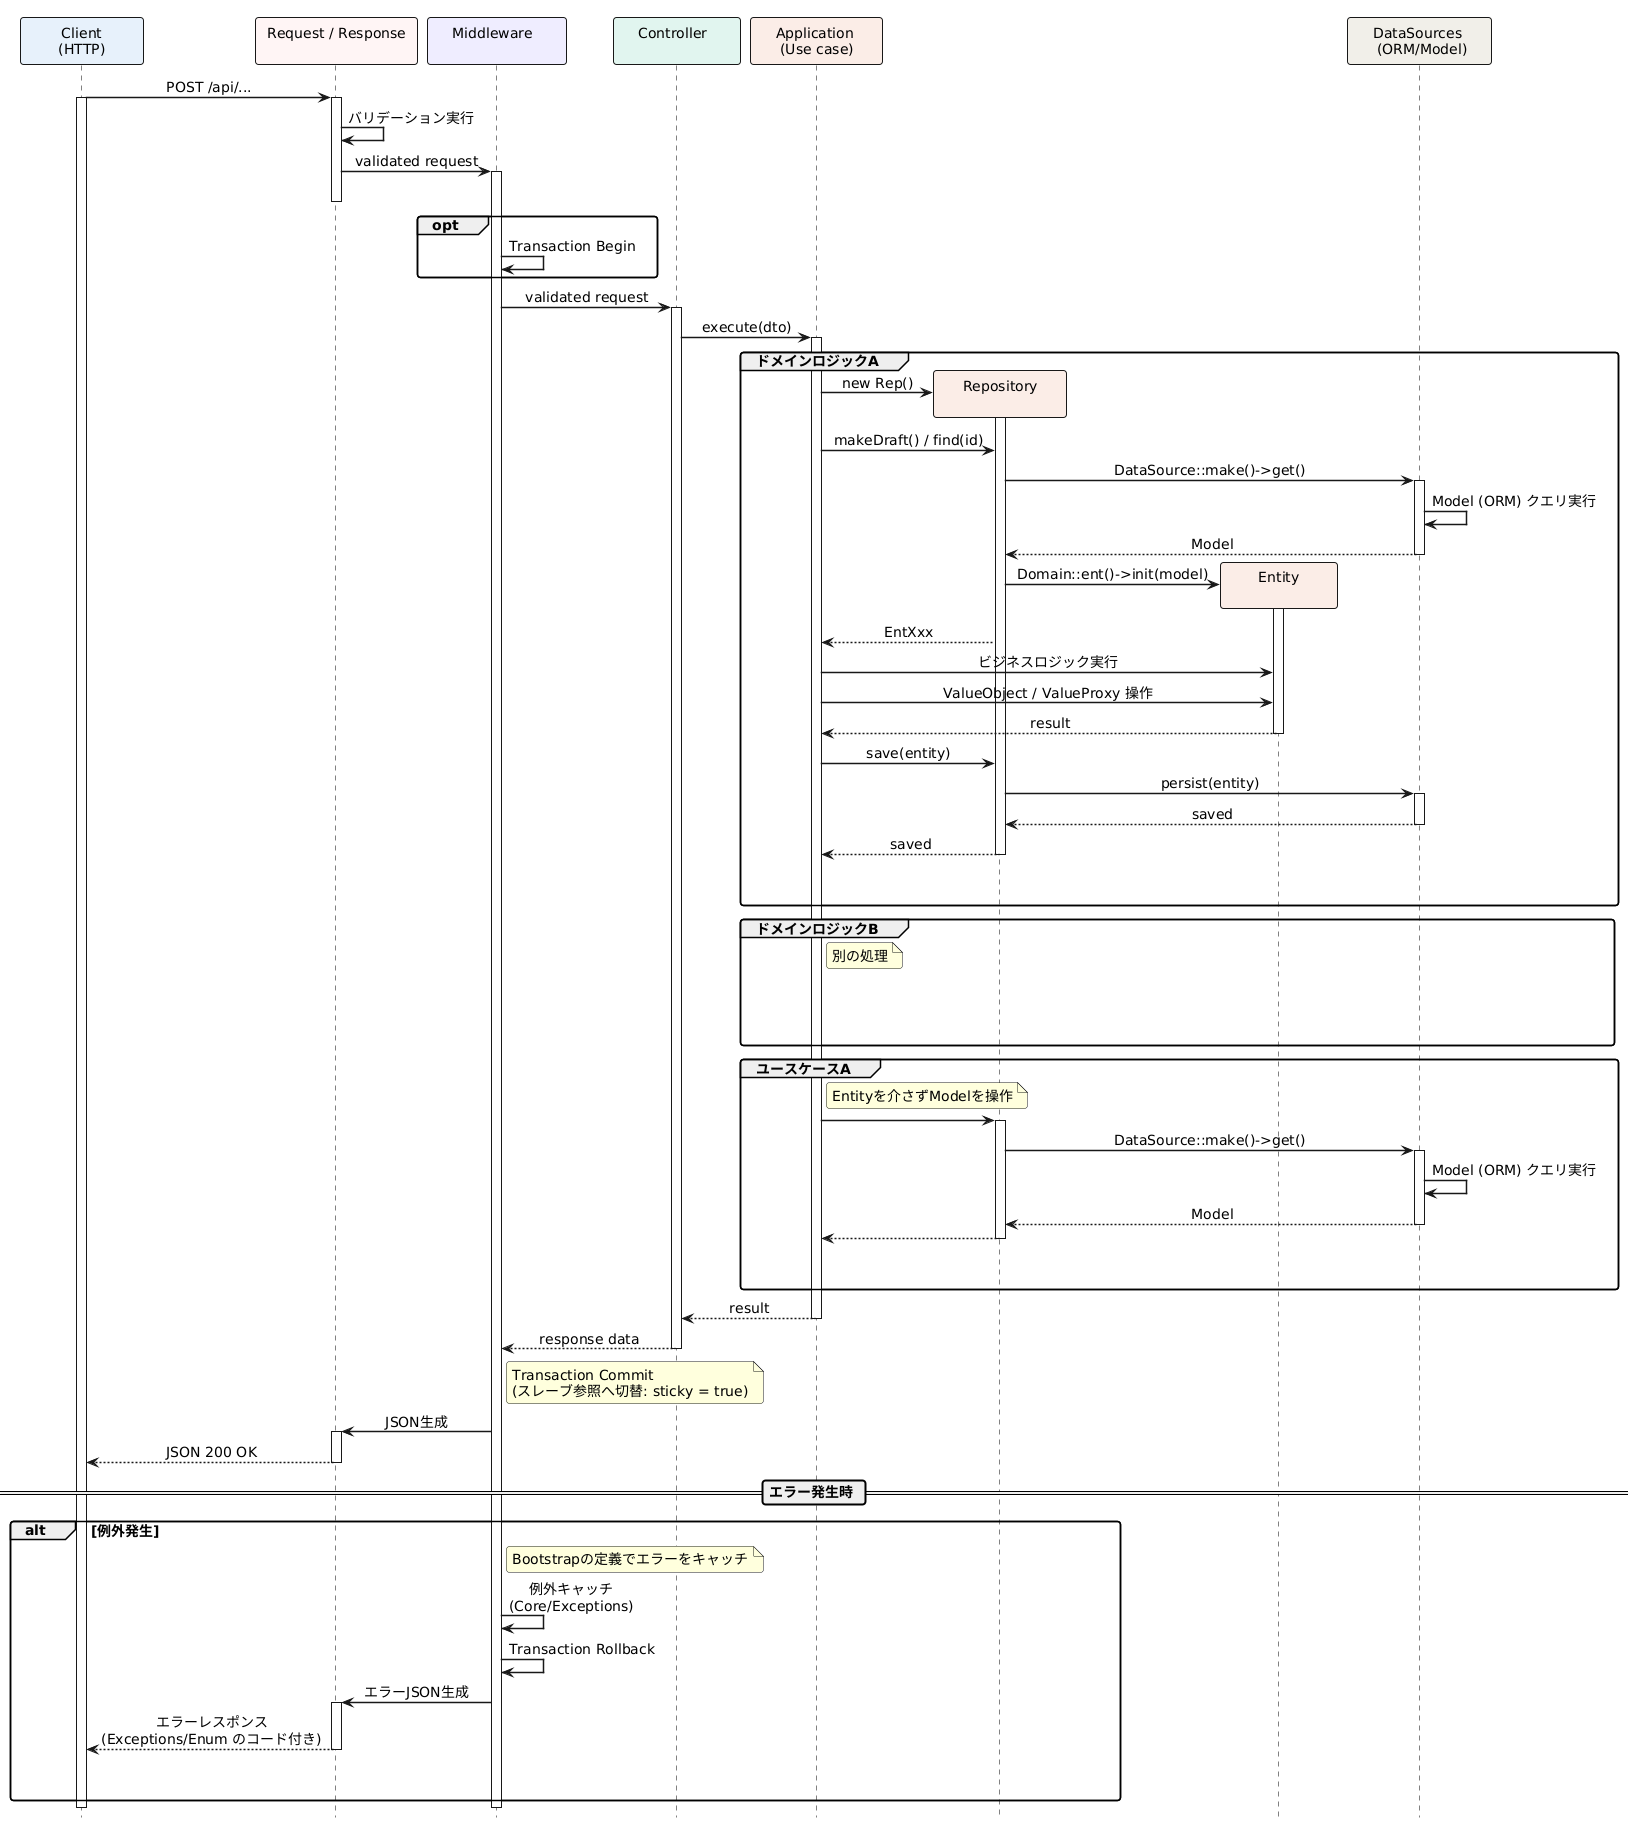

The diagram above was rendered by PlantUML. Its source (embedded in the PNG):
@startuml
hide footbox

skinparam sequenceArrowThickness 1.5
skinparam roundcorner 6
skinparam sequenceParticipantBorderThickness 1
skinparam defaultFontSize 14

skinparam BoxPadding 20
skinparam sequenceMessageAlign center

skinparam sequenceLifeLineBorderThickness 1
skinparam sequenceLifeLineBorderColor #black

header " "
footer " "

participant "       Client       \n       (HTTP)       " as Client #E6F1FB
participant " Request / Response \n"                     as Req #FFF5F5
participant "    Middleware      \n"                     as MW #EEEDFE
participant "    Controller      \n"                     as Ctrl #E1F5EE
participant "    Application     \n     (Use case)     " as App #FAECE7
participant "     Repository     \n"                     as Rep #FAECE7
participant "       Entity       \n"                     as Ent #FAECE7
participant "    DataSources     \n     (ORM/Model)    " as DS #F1EFE8

' == HTTPリクエスト受付 ==

Client -> Req : POST /api/...
activate Client
activate Req

Req -> Req : バリデーション実行
Req -> MW : validated request
activate MW
deactivate Req

opt
MW -> MW : Transaction Begin
end

' == コントローラー呼び出し ==

MW -> Ctrl : validated request
activate Ctrl

Ctrl -> App : execute(dto)
activate App

' == リポジトリ生成 ==

group ドメインロジックA

    App -> Rep ** : new Rep()
    activate Rep

    ' == データ取得 → エンティティ生成 ==

    App -> Rep : makeDraft() / find(id)

    Rep -> DS : DataSource::make()->get()
    activate DS
    DS -> DS : Model (ORM) クエリ実行
    DS --> Rep : Model
    deactivate DS

    Rep -> Ent ** : Domain::ent()->init(model)
    activate Ent
    Rep --> App : EntXxx

    ' == ドメインロジック ==

    App -> Ent : ビジネスロジック実行
    App -> Ent : ValueObject / ValueProxy 操作
    Ent --> App : result
    deactivate Ent

    ' == 永続化 ==

    App -> Rep : save(entity)

    Rep -> DS : persist(entity)
    activate DS
    DS --> Rep : saved
    deactivate DS

    Rep --> App : saved
    deactivate Rep

    Rep -[hidden]-> Rep : dummy_space
end


group ドメインロジックB
    note right of App
    別の処理
    end note
    App -[hidden]-> DS
    DS -[hidden]-> DS : Model (ORM) dummy____
    DS -[hidden]-> App
end

group ユースケースA
    note right of App
    Entityを介さずModelを操作
    end note

    App -> Rep
    activate Rep
    Rep -> DS : DataSource::make()->get()
    activate DS
    DS -> DS : Model (ORM) クエリ実行
    DS --> Rep : Model
    deactivate DS
    Rep --> App
    deactivate Rep

    Rep -[hidden]-> Rep : dummy_space
end

' == レスポンス生成 ==

App --> Ctrl : result
deactivate App

Ctrl --> MW : response data
deactivate Ctrl

note right of MW
  Transaction Commit
  (スレーブ参照へ切替: sticky = true)
end note

MW -> Req : JSON生成
activate Req
Req --> Client : JSON 200 OK
deactivate Req

== エラー発生時 ==

alt 例外発生
    note right of MW
    Bootstrapの定義でエラーをキャッチ
    end note
    MW -> MW : 例外キャッチ\n(Core/Exceptions)
    MW -> MW : Transaction Rollback
    MW -> Req : エラーJSON生成
    activate Req
    Req --> Client : エラーレスポンス\n(Exceptions/Enum のコード付き)
    deactivate Req
    
    Rep -[hidden]-> Rep : dummy_space
end

deactivate MW
deactivate Client
@enduml